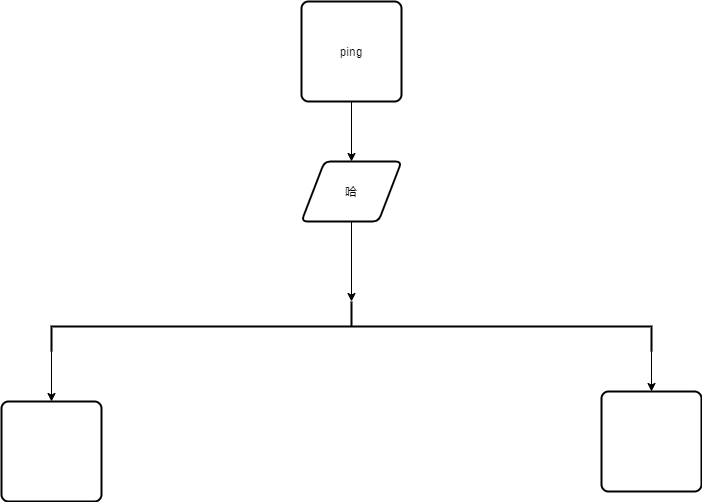

The diagram above was exported from draw.io. Its source (the exported page's mxGraphModel, read from the mxfile embedded in the PNG):
<mxGraphModel dx="1614" dy="828" grid="1" gridSize="10" guides="1" tooltips="1" connect="1" arrows="1" fold="1" page="1" pageScale="1" pageWidth="2339" pageHeight="3300" math="0" shadow="0">
  <root>
    <mxCell id="0" />
    <mxCell id="1" parent="0" />
    <mxCell id="4" value="" style="edgeStyle=orthogonalEdgeStyle;rounded=0;orthogonalLoop=1;jettySize=auto;html=1;" parent="1" source="2" target="3" edge="1">
      <mxGeometry relative="1" as="geometry" />
    </mxCell>
    <mxCell id="2" value="ping" style="rounded=1;whiteSpace=wrap;html=1;absoluteArcSize=1;arcSize=14;strokeWidth=2;" parent="1" vertex="1">
      <mxGeometry x="650" y="90" width="100" height="100" as="geometry" />
    </mxCell>
    <mxCell id="3" value="哈" style="shape=parallelogram;html=1;strokeWidth=2;perimeter=parallelogramPerimeter;whiteSpace=wrap;rounded=1;arcSize=12;size=0.23;" parent="1" vertex="1">
      <mxGeometry x="650" y="250" width="100" height="60" as="geometry" />
    </mxCell>
    <mxCell id="12" style="edgeStyle=none;html=1;exitX=1;exitY=1;exitDx=0;exitDy=0;exitPerimeter=0;entryX=0.5;entryY=0;entryDx=0;entryDy=0;" edge="1" parent="1" source="8" target="10">
      <mxGeometry relative="1" as="geometry" />
    </mxCell>
    <mxCell id="18" value="" style="edgeStyle=none;html=1;" edge="1" parent="1" source="3" target="8">
      <mxGeometry relative="1" as="geometry" />
    </mxCell>
    <mxCell id="8" value="" style="strokeWidth=2;html=1;shape=mxgraph.flowchart.annotation_2;align=left;labelPosition=right;pointerEvents=1;direction=south;" vertex="1" parent="1">
      <mxGeometry x="400" y="390" width="600" height="50" as="geometry" />
    </mxCell>
    <mxCell id="10" value="" style="rounded=1;whiteSpace=wrap;html=1;absoluteArcSize=1;arcSize=14;strokeWidth=2;" vertex="1" parent="1">
      <mxGeometry x="350" y="490" width="100" height="100" as="geometry" />
    </mxCell>
    <mxCell id="21" value="" style="edgeStyle=none;html=1;" edge="1" parent="1" source="8" target="19">
      <mxGeometry relative="1" as="geometry">
        <Array as="points">
          <mxPoint x="1000" y="440" />
        </Array>
      </mxGeometry>
    </mxCell>
    <mxCell id="19" value="" style="rounded=1;whiteSpace=wrap;html=1;absoluteArcSize=1;arcSize=14;strokeWidth=2;" vertex="1" parent="1">
      <mxGeometry x="950" y="480" width="100" height="100" as="geometry" />
    </mxCell>
  </root>
</mxGraphModel>